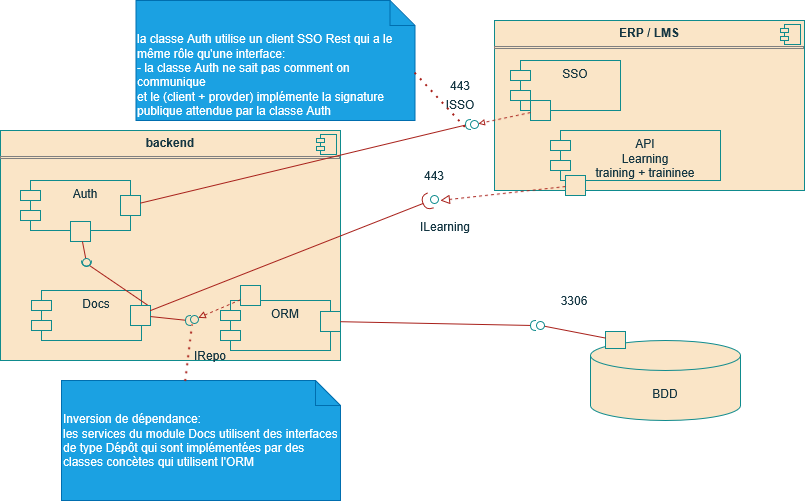

The diagram above was exported from draw.io. Its source (the exported page's mxGraphModel, read from the mxfile embedded in the PNG):
<mxGraphModel dx="2046" dy="682" grid="1" gridSize="10" guides="1" tooltips="1" connect="1" arrows="1" fold="1" page="1" pageScale="1" pageWidth="827" pageHeight="1169" math="0" shadow="0">
  <root>
    <mxCell id="0" />
    <mxCell id="1" parent="0" />
    <mxCell id="tkOzZWQfctxKKUYtAT3l-1" parent="1" style="align=left;overflow=fill;html=1;dropTarget=0;whiteSpace=wrap;labelBackgroundColor=none;fillColor=#FAE5C7;strokeColor=#0F8B8D;fontColor=#143642;" value="&lt;p style=&quot;margin:0px;margin-top:6px;text-align:center;&quot;&gt;&lt;b&gt;backend&lt;/b&gt;&lt;/p&gt;&lt;hr size=&quot;1&quot; style=&quot;border-style:solid;&quot;&gt;&lt;p style=&quot;margin:0px;margin-left:8px;&quot;&gt;&lt;br&gt;&lt;/p&gt;" vertex="1">
      <mxGeometry height="230" width="340" x="-80" y="190" as="geometry" />
    </mxCell>
    <mxCell id="tkOzZWQfctxKKUYtAT3l-2" parent="tkOzZWQfctxKKUYtAT3l-1" style="shape=component;jettyWidth=8;jettyHeight=4;labelBackgroundColor=none;fillColor=#FAE5C7;strokeColor=#0F8B8D;fontColor=#143642;" value="" vertex="1">
      <mxGeometry height="20" relative="1" width="20" x="1" as="geometry">
        <mxPoint x="-24" y="4" as="offset" />
      </mxGeometry>
    </mxCell>
    <mxCell id="tkOzZWQfctxKKUYtAT3l-3" parent="1" style="align=left;overflow=fill;html=1;dropTarget=0;whiteSpace=wrap;labelBackgroundColor=none;fillColor=#FAE5C7;strokeColor=#0F8B8D;fontColor=#143642;" value="&lt;p style=&quot;margin:0px;margin-top:6px;text-align:center;&quot;&gt;&lt;b&gt;ERP / LMS&lt;/b&gt;&lt;/p&gt;&lt;hr size=&quot;1&quot; style=&quot;border-style:solid;&quot;&gt;&lt;p style=&quot;margin:0px;margin-left:8px;&quot;&gt;&lt;br&gt;&lt;/p&gt;" vertex="1">
      <mxGeometry height="170" width="310" x="414" y="80" as="geometry" />
    </mxCell>
    <mxCell id="tkOzZWQfctxKKUYtAT3l-4" parent="tkOzZWQfctxKKUYtAT3l-3" style="shape=component;jettyWidth=8;jettyHeight=4;labelBackgroundColor=none;fillColor=#FAE5C7;strokeColor=#0F8B8D;fontColor=#143642;" value="" vertex="1">
      <mxGeometry height="20" relative="1" width="20" x="1" as="geometry">
        <mxPoint x="-24" y="4" as="offset" />
      </mxGeometry>
    </mxCell>
    <mxCell id="tkOzZWQfctxKKUYtAT3l-5" parent="1" style="shape=cylinder3;whiteSpace=wrap;html=1;boundedLbl=1;backgroundOutline=1;size=15;labelBackgroundColor=none;fillColor=#FAE5C7;strokeColor=#0F8B8D;fontColor=#143642;" value="BDD" vertex="1">
      <mxGeometry height="80" width="150" x="510" y="400" as="geometry" />
    </mxCell>
    <mxCell id="tkOzZWQfctxKKUYtAT3l-6" parent="1" style="shape=module;align=left;spacingLeft=20;align=center;verticalAlign=top;whiteSpace=wrap;html=1;labelBackgroundColor=none;fillColor=#FAE5C7;strokeColor=#0F8B8D;fontColor=#143642;" value="Auth" vertex="1">
      <mxGeometry height="50" width="110" x="-60" y="240" as="geometry" />
    </mxCell>
    <mxCell id="tkOzZWQfctxKKUYtAT3l-7" parent="1" style="shape=module;align=left;spacingLeft=20;align=center;verticalAlign=top;whiteSpace=wrap;html=1;labelBackgroundColor=none;fillColor=#FAE5C7;strokeColor=#0F8B8D;fontColor=#143642;" value="Docs" vertex="1">
      <mxGeometry height="50" width="110" x="-49" y="350" as="geometry" />
    </mxCell>
    <mxCell id="tkOzZWQfctxKKUYtAT3l-8" parent="1" style="shape=module;align=left;spacingLeft=20;align=center;verticalAlign=top;whiteSpace=wrap;html=1;labelBackgroundColor=none;fillColor=#FAE5C7;strokeColor=#0F8B8D;fontColor=#143642;" value="ORM" vertex="1">
      <mxGeometry height="50" width="110" x="140" y="360" as="geometry" />
    </mxCell>
    <mxCell id="tkOzZWQfctxKKUYtAT3l-9" parent="1" style="shape=module;align=left;spacingLeft=20;align=center;verticalAlign=top;whiteSpace=wrap;html=1;labelBackgroundColor=none;fillColor=#FAE5C7;strokeColor=#0F8B8D;fontColor=#143642;" value="SSO" vertex="1">
      <mxGeometry height="50" width="110" x="430" y="120" as="geometry" />
    </mxCell>
    <mxCell id="tkOzZWQfctxKKUYtAT3l-10" parent="1" style="shape=module;align=left;spacingLeft=20;align=center;verticalAlign=top;whiteSpace=wrap;html=1;labelBackgroundColor=none;fillColor=#FAE5C7;strokeColor=#0F8B8D;fontColor=#143642;" value="&lt;div&gt;API&lt;/div&gt;&lt;div&gt;Learning&lt;/div&gt;&lt;div&gt;training + traininee&lt;/div&gt;" vertex="1">
      <mxGeometry height="50" width="170" x="470" y="190" as="geometry" />
    </mxCell>
    <mxCell id="tkOzZWQfctxKKUYtAT3l-11" parent="1" style="html=1;rounded=0;labelBackgroundColor=none;fillColor=#FAE5C7;strokeColor=#0F8B8D;fontColor=#143642;" value="" vertex="1">
      <mxGeometry height="20" width="20" x="450" y="160" as="geometry" />
    </mxCell>
    <mxCell id="tkOzZWQfctxKKUYtAT3l-12" edge="1" parent="1" source="tkOzZWQfctxKKUYtAT3l-11" style="endArrow=block;html=1;rounded=0;align=center;verticalAlign=top;endFill=0;labelBackgroundColor=none;endSize=4;strokeColor=#A8201A;fontColor=default;dashed=1;" target="tkOzZWQfctxKKUYtAT3l-13" value="">
      <mxGeometry relative="1" as="geometry" />
    </mxCell>
    <mxCell id="tkOzZWQfctxKKUYtAT3l-13" parent="1" style="ellipse;html=1;fontSize=11;align=center;fillColor=none;points=[];aspect=fixed;resizable=0;verticalAlign=bottom;labelPosition=center;verticalLabelPosition=top;flipH=1;labelBackgroundColor=none;strokeColor=#0F8B8D;fontColor=#143642;" value="" vertex="1">
      <mxGeometry height="8" width="8" x="390" y="180" as="geometry" />
    </mxCell>
    <mxCell id="tkOzZWQfctxKKUYtAT3l-15" parent="1" style="html=1;rounded=0;labelBackgroundColor=none;fillColor=#FAE5C7;strokeColor=#0F8B8D;fontColor=#143642;" value="" vertex="1">
      <mxGeometry height="20" width="20" x="40" y="255" as="geometry" />
    </mxCell>
    <mxCell id="tkOzZWQfctxKKUYtAT3l-16" edge="1" parent="1" source="tkOzZWQfctxKKUYtAT3l-15" style="endArrow=none;html=1;rounded=0;align=center;verticalAlign=top;endFill=0;labelBackgroundColor=none;endSize=2;strokeColor=#A8201A;fontColor=default;" target="tkOzZWQfctxKKUYtAT3l-17" value="">
      <mxGeometry relative="1" as="geometry" />
    </mxCell>
    <mxCell id="tkOzZWQfctxKKUYtAT3l-17" parent="1" style="shape=requiredInterface;html=1;fontSize=11;align=center;fillColor=none;points=[];aspect=fixed;resizable=0;verticalAlign=bottom;labelPosition=center;verticalLabelPosition=top;flipH=1;labelBackgroundColor=none;strokeColor=#0F8B8D;fontColor=#143642;" value="" vertex="1">
      <mxGeometry height="10" width="5" x="385" y="179" as="geometry" />
    </mxCell>
    <mxCell id="tkOzZWQfctxKKUYtAT3l-18" parent="1" style="text;html=1;whiteSpace=wrap;strokeColor=none;fillColor=none;align=center;verticalAlign=middle;rounded=0;fontColor=#143642;" value="443" vertex="1">
      <mxGeometry height="30" width="60" x="350" y="130" as="geometry" />
    </mxCell>
    <mxCell id="tkOzZWQfctxKKUYtAT3l-19" parent="1" style="html=1;rounded=0;strokeColor=#0F8B8D;fontColor=#143642;fillColor=#FAE5C7;" value="" vertex="1">
      <mxGeometry height="20" width="20" x="-10" y="281" as="geometry" />
    </mxCell>
    <mxCell id="tkOzZWQfctxKKUYtAT3l-20" edge="1" parent="1" source="tkOzZWQfctxKKUYtAT3l-19" style="endArrow=none;html=1;rounded=0;align=center;verticalAlign=top;endFill=0;labelBackgroundColor=none;endSize=2;strokeColor=#A8201A;fontColor=#143642;fillColor=#FAE5C7;" target="tkOzZWQfctxKKUYtAT3l-21" value="">
      <mxGeometry relative="1" as="geometry" />
    </mxCell>
    <mxCell id="tkOzZWQfctxKKUYtAT3l-21" parent="1" style="ellipse;html=1;fontSize=11;align=center;fillColor=none;points=[];aspect=fixed;resizable=0;verticalAlign=bottom;labelPosition=center;verticalLabelPosition=top;flipH=1;strokeColor=#0F8B8D;fontColor=#143642;" value="" vertex="1">
      <mxGeometry height="8" width="8" x="2" y="318" as="geometry" />
    </mxCell>
    <mxCell id="tkOzZWQfctxKKUYtAT3l-23" edge="1" parent="1" source="tkOzZWQfctxKKUYtAT3l-25" style="endArrow=none;html=1;rounded=0;align=center;verticalAlign=top;endFill=0;labelBackgroundColor=none;endSize=2;strokeColor=#A8201A;fontColor=#143642;fillColor=#FAE5C7;exitX=0.883;exitY=0;exitDx=0;exitDy=0;exitPerimeter=0;" target="tkOzZWQfctxKKUYtAT3l-24" value="">
      <mxGeometry relative="1" as="geometry">
        <mxPoint x="4.285714285714221" y="340" as="sourcePoint" />
      </mxGeometry>
    </mxCell>
    <mxCell id="tkOzZWQfctxKKUYtAT3l-24" parent="1" style="shape=requiredInterface;html=1;fontSize=11;align=center;fillColor=none;points=[];aspect=fixed;resizable=0;verticalAlign=bottom;labelPosition=center;verticalLabelPosition=top;flipH=1;strokeColor=#0F8B8D;fontColor=#143642;rotation=-90;" value="" vertex="1">
      <mxGeometry height="10" width="5" x="3.5" y="318" as="geometry" />
    </mxCell>
    <mxCell id="tkOzZWQfctxKKUYtAT3l-25" parent="1" style="html=1;rounded=0;strokeColor=#0F8B8D;fontColor=#143642;fillColor=#FAE5C7;" value="" vertex="1">
      <mxGeometry height="20" width="20" x="50" y="365" as="geometry" />
    </mxCell>
    <mxCell id="tkOzZWQfctxKKUYtAT3l-26" edge="1" parent="1" source="tkOzZWQfctxKKUYtAT3l-25" style="endArrow=none;html=1;rounded=0;align=center;verticalAlign=top;endFill=0;labelBackgroundColor=none;endSize=2;strokeColor=#A8201A;fontColor=#143642;fillColor=#FAE5C7;" target="tkOzZWQfctxKKUYtAT3l-27" value="">
      <mxGeometry relative="1" as="geometry" />
    </mxCell>
    <mxCell id="tkOzZWQfctxKKUYtAT3l-27" parent="1" style="shape=requiredInterface;html=1;fontSize=11;align=center;fillColor=none;points=[];aspect=fixed;resizable=0;verticalAlign=bottom;labelPosition=center;verticalLabelPosition=top;flipH=1;strokeColor=#0F8B8D;fontColor=#143642;" value="" vertex="1">
      <mxGeometry height="10" width="5" x="105" y="375" as="geometry" />
    </mxCell>
    <mxCell id="tkOzZWQfctxKKUYtAT3l-28" parent="1" style="html=1;rounded=0;strokeColor=#0F8B8D;fontColor=#143642;fillColor=#FAE5C7;" value="" vertex="1">
      <mxGeometry height="20" width="20" x="160" y="345" as="geometry" />
    </mxCell>
    <mxCell id="tkOzZWQfctxKKUYtAT3l-29" edge="1" parent="1" source="tkOzZWQfctxKKUYtAT3l-28" style="endArrow=block;html=1;rounded=0;align=center;verticalAlign=top;endFill=0;labelBackgroundColor=none;endSize=5;strokeColor=#A8201A;fontColor=#143642;fillColor=#FAE5C7;dashed=1;" target="tkOzZWQfctxKKUYtAT3l-30" value="">
      <mxGeometry relative="1" as="geometry" />
    </mxCell>
    <mxCell id="tkOzZWQfctxKKUYtAT3l-30" parent="1" style="ellipse;html=1;fontSize=11;align=center;fillColor=none;points=[];aspect=fixed;resizable=0;verticalAlign=bottom;labelPosition=center;verticalLabelPosition=top;flipH=1;strokeColor=#0F8B8D;fontColor=#143642;" value="" vertex="1">
      <mxGeometry height="8" width="8" x="110" y="375" as="geometry" />
    </mxCell>
    <mxCell id="tkOzZWQfctxKKUYtAT3l-31" parent="1" style="html=1;rounded=0;strokeColor=#0F8B8D;fontColor=#143642;fillColor=#FAE5C7;" value="" vertex="1">
      <mxGeometry height="17" width="20" x="525" y="391" as="geometry" />
    </mxCell>
    <mxCell id="tkOzZWQfctxKKUYtAT3l-32" edge="1" parent="1" source="tkOzZWQfctxKKUYtAT3l-31" style="endArrow=none;html=1;rounded=0;align=center;verticalAlign=top;endFill=0;labelBackgroundColor=none;endSize=2;strokeColor=#A8201A;fontColor=#143642;fillColor=#FAE5C7;" target="tkOzZWQfctxKKUYtAT3l-33" value="">
      <mxGeometry relative="1" as="geometry" />
    </mxCell>
    <mxCell id="tkOzZWQfctxKKUYtAT3l-33" parent="1" style="ellipse;html=1;fontSize=11;align=center;fillColor=none;points=[];aspect=fixed;resizable=0;verticalAlign=bottom;labelPosition=center;verticalLabelPosition=top;flipH=1;strokeColor=#0F8B8D;fontColor=#143642;" value="" vertex="1">
      <mxGeometry height="8" width="8" x="456" y="381" as="geometry" />
    </mxCell>
    <mxCell id="tkOzZWQfctxKKUYtAT3l-34" parent="1" style="text;html=1;whiteSpace=wrap;strokeColor=none;fillColor=none;align=center;verticalAlign=middle;rounded=0;fontColor=#143642;" value="3306" vertex="1">
      <mxGeometry height="30" width="60" x="464" y="345" as="geometry" />
    </mxCell>
    <mxCell id="tkOzZWQfctxKKUYtAT3l-35" parent="1" style="html=1;rounded=0;strokeColor=#0F8B8D;fontColor=#143642;fillColor=#FAE5C7;" value="" vertex="1">
      <mxGeometry height="20" width="20" x="240" y="371" as="geometry" />
    </mxCell>
    <mxCell id="tkOzZWQfctxKKUYtAT3l-36" edge="1" parent="1" source="tkOzZWQfctxKKUYtAT3l-35" style="endArrow=none;html=1;rounded=0;align=center;verticalAlign=top;endFill=0;labelBackgroundColor=none;endSize=2;strokeColor=#A8201A;fontColor=#143642;fillColor=#FAE5C7;" target="tkOzZWQfctxKKUYtAT3l-37" value="">
      <mxGeometry relative="1" as="geometry" />
    </mxCell>
    <mxCell id="tkOzZWQfctxKKUYtAT3l-37" parent="1" style="shape=requiredInterface;html=1;fontSize=11;align=center;fillColor=none;points=[];aspect=fixed;resizable=0;verticalAlign=bottom;labelPosition=center;verticalLabelPosition=top;flipH=1;strokeColor=#0F8B8D;fontColor=#143642;" value="" vertex="1">
      <mxGeometry height="10" width="5" x="450" y="380" as="geometry" />
    </mxCell>
    <mxCell id="tkOzZWQfctxKKUYtAT3l-38" edge="1" parent="1" source="tkOzZWQfctxKKUYtAT3l-25" style="rounded=0;orthogonalLoop=1;jettySize=auto;html=1;endArrow=halfCircle;endFill=0;endSize=6;strokeWidth=1;sketch=0;fontSize=12;curved=1;strokeColor=#A8201A;fontColor=#143642;fillColor=#FAE5C7;exitX=1;exitY=0.25;exitDx=0;exitDy=0;" value="">
      <mxGeometry relative="1" as="geometry">
        <mxPoint x="70" y="365" as="sourcePoint" />
        <mxPoint x="350" y="260" as="targetPoint" />
      </mxGeometry>
    </mxCell>
    <mxCell id="tkOzZWQfctxKKUYtAT3l-39" parent="1" style="ellipse;whiteSpace=wrap;html=1;align=center;aspect=fixed;fillColor=none;strokeColor=none;resizable=0;perimeter=centerPerimeter;rotatable=0;allowArrows=0;points=[];outlineConnect=1;fontColor=#143642;" value="" vertex="1">
      <mxGeometry height="10" width="10" x="250" y="295" as="geometry" />
    </mxCell>
    <mxCell id="tkOzZWQfctxKKUYtAT3l-40" parent="1" style="html=1;rounded=0;strokeColor=#0F8B8D;fontColor=#143642;fillColor=#FAE5C7;" value="" vertex="1">
      <mxGeometry height="20" width="20" x="485" y="235" as="geometry" />
    </mxCell>
    <mxCell id="tkOzZWQfctxKKUYtAT3l-41" edge="1" parent="1" source="tkOzZWQfctxKKUYtAT3l-40" style="endArrow=block;html=1;rounded=0;align=center;verticalAlign=top;endFill=0;labelBackgroundColor=none;endSize=7;strokeColor=#A8201A;fontColor=#143642;fillColor=#FAE5C7;dashed=1;" value="">
      <mxGeometry relative="1" as="geometry">
        <mxPoint x="360" y="260" as="targetPoint" />
      </mxGeometry>
    </mxCell>
    <mxCell id="tkOzZWQfctxKKUYtAT3l-42" parent="1" style="ellipse;html=1;fontSize=11;align=center;fillColor=none;points=[];aspect=fixed;resizable=0;verticalAlign=bottom;labelPosition=center;verticalLabelPosition=top;flipH=1;strokeColor=#0F8B8D;fontColor=#143642;" value="" vertex="1">
      <mxGeometry height="8" width="8" x="350" y="255" as="geometry" />
    </mxCell>
    <mxCell id="tkOzZWQfctxKKUYtAT3l-43" parent="1" style="text;html=1;whiteSpace=wrap;strokeColor=none;fillColor=none;align=center;verticalAlign=middle;rounded=0;fontColor=#143642;" value="443" vertex="1">
      <mxGeometry height="30" width="60" x="324" y="220" as="geometry" />
    </mxCell>
    <mxCell id="tkOzZWQfctxKKUYtAT3l-44" parent="1" style="text;html=1;whiteSpace=wrap;strokeColor=none;fillColor=none;align=center;verticalAlign=middle;rounded=0;fontColor=#143642;" value="ISSO" vertex="1">
      <mxGeometry height="30" width="60" x="350" y="149" as="geometry" />
    </mxCell>
    <mxCell id="tkOzZWQfctxKKUYtAT3l-45" parent="1" style="text;html=1;whiteSpace=wrap;strokeColor=none;fillColor=none;align=center;verticalAlign=middle;rounded=0;fontColor=#143642;" value="IRepo" vertex="1">
      <mxGeometry height="30" width="60" x="100" y="400" as="geometry" />
    </mxCell>
    <mxCell id="tkOzZWQfctxKKUYtAT3l-46" parent="1" style="shape=note2;boundedLbl=1;whiteSpace=wrap;html=1;size=25;verticalAlign=top;align=center;strokeColor=#006EAF;fontColor=#ffffff;fillColor=#1ba1e2;" value="&lt;div align=&quot;left&quot;&gt;la classe Auth utilise un client SSO Rest qui a le même rôle qu'une interface:&lt;/div&gt;&lt;div align=&quot;left&quot;&gt;- la classe Auth ne sait pas comment on communique&lt;/div&gt;&lt;div align=&quot;left&quot;&gt;et le (client + provder) implémente la signature publique attendue par la classe Auth&lt;/div&gt;&lt;div&gt;&lt;br&gt;&lt;/div&gt;" vertex="1">
      <mxGeometry height="120" width="279" x="55.5" y="60" as="geometry" />
    </mxCell>
    <mxCell id="tkOzZWQfctxKKUYtAT3l-47" edge="1" parent="1" source="tkOzZWQfctxKKUYtAT3l-17" style="endArrow=none;dashed=1;html=1;dashPattern=1 3;strokeWidth=2;rounded=0;strokeColor=#A8201A;fontColor=#143642;fillColor=#FAE5C7;entryX=0;entryY=0;entryDx=279;entryDy=72.5;entryPerimeter=0;exitX=1.027;exitY=0.794;exitDx=0;exitDy=0;exitPerimeter=0;" target="tkOzZWQfctxKKUYtAT3l-46" value="">
      <mxGeometry height="50" relative="1" width="50" as="geometry">
        <mxPoint x="250" y="260" as="sourcePoint" />
        <mxPoint x="300" y="210" as="targetPoint" />
      </mxGeometry>
    </mxCell>
    <mxCell id="tkOzZWQfctxKKUYtAT3l-48" parent="1" style="text;html=1;whiteSpace=wrap;strokeColor=none;fillColor=none;align=center;verticalAlign=middle;rounded=0;fontColor=#143642;" value="ILearning" vertex="1">
      <mxGeometry height="30" width="60" x="334.5" y="271" as="geometry" />
    </mxCell>
    <mxCell id="tkOzZWQfctxKKUYtAT3l-49" parent="1" style="shape=note2;boundedLbl=1;whiteSpace=wrap;html=1;size=25;verticalAlign=top;align=left;strokeColor=#006EAF;fontColor=#ffffff;fillColor=#1ba1e2;" value="&lt;div align=&quot;left&quot;&gt;Inversion de dépendance:&lt;/div&gt;&lt;div align=&quot;left&quot;&gt;les services du module Docs utilisent des interfaces de type Dépôt qui sont implémentées par des classes concètes qui utilisent l'ORM&lt;/div&gt;" vertex="1">
      <mxGeometry height="120" width="279" x="-19" y="440" as="geometry" />
    </mxCell>
    <mxCell id="tkOzZWQfctxKKUYtAT3l-50" edge="1" parent="1" source="tkOzZWQfctxKKUYtAT3l-49" style="endArrow=none;dashed=1;html=1;dashPattern=1 3;strokeWidth=2;rounded=0;strokeColor=#A8201A;fontColor=#143642;fillColor=#FAE5C7;entryX=0.744;entryY=1.173;entryDx=0;entryDy=0;entryPerimeter=0;exitX=0.445;exitY=0.009;exitDx=0;exitDy=0;exitPerimeter=0;" target="tkOzZWQfctxKKUYtAT3l-30" value="">
      <mxGeometry height="50" relative="1" width="50" as="geometry">
        <mxPoint x="390" y="194" as="sourcePoint" />
        <mxPoint x="340" y="140" as="targetPoint" />
      </mxGeometry>
    </mxCell>
  </root>
</mxGraphModel>